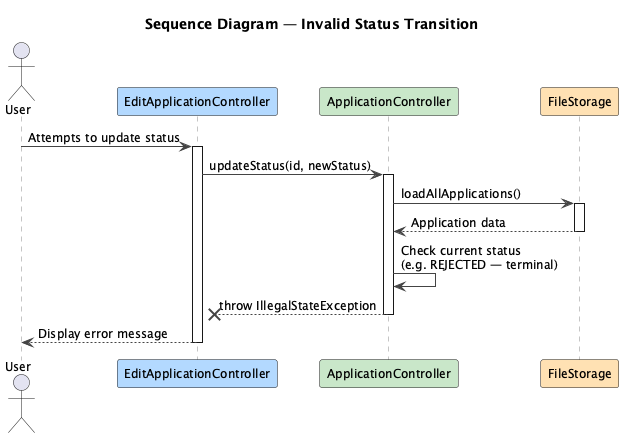

The diagram above was rendered by PlantUML. Its source (embedded in the PNG):
@startuml SequenceDiagram-InvalidStatusTransition

skinparam shadowing false
skinparam sequenceArrowColor #444444
skinparam sequenceLifeLineBorderColor #888888
skinparam participantBackgroundColor #B3D9FF
skinparam defaultFontSize 12

title Sequence Diagram — Invalid Status Transition

actor User
participant "EditApplicationController" as UI #B3D9FF
participant "ApplicationController" as Logic #C8E6C9
participant "FileStorage" as Storage #FFE0B2

User -> UI : Attempts to update status
activate UI

UI -> Logic : updateStatus(id, newStatus)
activate Logic

Logic -> Storage : loadAllApplications()
activate Storage
Storage --> Logic : Application data
deactivate Storage

Logic -> Logic : Check current status\n(e.g. REJECTED — terminal)

Logic --x UI : throw IllegalStateException
deactivate Logic

UI --> User : Display error message
deactivate UI

@enduml